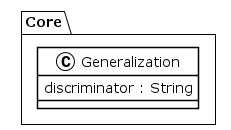

The diagram above was rendered by PlantUML. Its source (embedded in the PNG):
@startuml
!theme plain
package Core {
class Generalization {
	 discriminator : String
}
}
@enduml